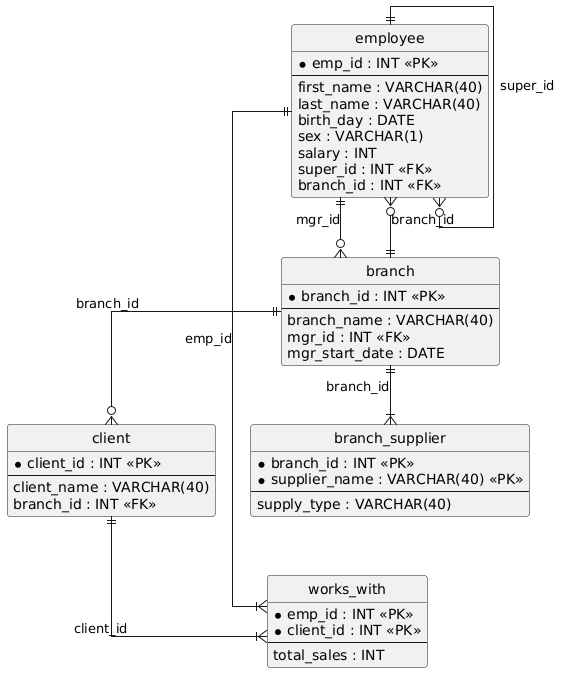

The diagram above was rendered by PlantUML. Its source (embedded in the PNG):
@startuml
hide circle
skinparam linetype ortho

entity "employee" as employee {
  * emp_id : INT <<PK>>
  --
  first_name : VARCHAR(40)
  last_name : VARCHAR(40)
  birth_day : DATE
  sex : VARCHAR(1)
  salary : INT
  super_id : INT <<FK>>
  branch_id : INT <<FK>>
}

entity "branch" as branch {
  * branch_id : INT <<PK>>
  --
  branch_name : VARCHAR(40)
  mgr_id : INT <<FK>>
  mgr_start_date : DATE
}

entity "client" as client {
  * client_id : INT <<PK>>
  --
  client_name : VARCHAR(40)
  branch_id : INT <<FK>>
}

entity "works_with" as works_with {
  * emp_id : INT <<PK>>
  * client_id : INT <<PK>>
  --
  total_sales : INT
}

entity "branch_supplier" as branch_supplier {
  * branch_id : INT <<PK>>
  * supplier_name : VARCHAR(40) <<PK>>
  --
  supply_type : VARCHAR(40)
}

employee ||--o{ branch : "mgr_id"
branch ||--o{ client : "branch_id"
employee ||--|{ works_with : "emp_id"
client ||--|{ works_with : "client_id"
branch ||--|{ branch_supplier : "branch_id"
branch ||--o{ employee : "branch_id"
employee ||--o{ employee : "super_id"
@enduml